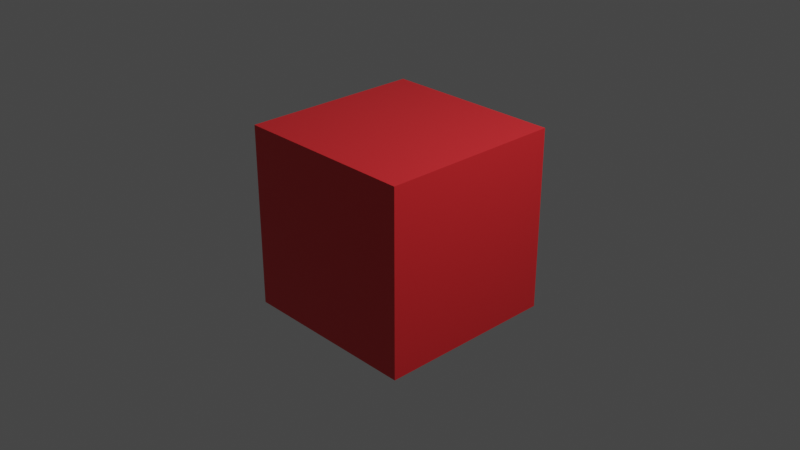 # Source: cubeanimation.blend  (saved by Blender 2.80.75; exported with 4.5.12 LTS)
import bpy
from mathutils import Matrix  # noqa: F401  (used for matrix-valued properties, if any)

bpy.ops.wm.read_factory_settings(use_empty=True)
scene = bpy.context.scene
scene.name = 'Scene'

# ---- collections
col_collection = bpy.data.collections.new('Collection'); scene.collection.children.link(col_collection)

# ---- materials (node trees are filled in below, after node groups)
mat_anim_mat = bpy.data.materials.new('Anim_Mat')
mat_anim_mat.alpha_threshold = 0.0
mat_anim_mat.use_transparent_shadow = False
mat_anim_mat.line_color = (0.0, 0.0, 0.0, 1.0)

# ---- material node trees
mat_anim_mat.use_nodes = True; mat_anim_mat.node_tree.nodes.clear()
_N = mat_anim_mat.node_tree.nodes; _L = mat_anim_mat.node_tree.links
n0 = _N.new('ShaderNodeOutputMaterial'); n0.name = 'Material Output'; n0.location = (300, 300)
n1 = _N.new('ShaderNodeBsdfPrincipled'); n1.name = 'Principled BSDF'; n1.location = (10, 300)
n1.distribution = 'GGX'
n1.subsurface_method = 'BURLEY'
n1.inputs[0].default_value = (0.8, 0.0258, 0.03246, 1.0)
n1.inputs[2].default_value = 0.4
n1.inputs[3].default_value = 1.45
n1.inputs[27].default_value = (0.0, 0.0, 0.0, 1.0)
n1.inputs[28].default_value = 1.0
_L.new(n1.outputs[0], n0.inputs[0])
n0.is_active_output = True

# ---- world
world_world = bpy.data.worlds.new('World'); scene.world = world_world
world_world.use_nodes = True; world_world.node_tree.nodes.clear()
_N = world_world.node_tree.nodes; _L = world_world.node_tree.links
n0 = _N.new('ShaderNodeOutputWorld'); n0.name = 'World Output'; n0.location = (300, 300)
n1 = _N.new('ShaderNodeBackground'); n1.name = 'Background'; n1.location = (10, 300)
n1.inputs[0].default_value = (0.05088, 0.05088, 0.05088, 1.0)
_L.new(n1.outputs[0], n0.inputs[0])
n0.is_active_output = True
world_world.color = (0.05088, 0.05088, 0.05088)
world_world.use_sun_shadow = False
world_world.sun_shadow_jitter_overblur = 0.0

# ---- cameras
cam_camera = bpy.data.cameras.new('Camera')
cam_camera.clip_end = 100.0
cam_camera.ortho_scale = 7.314

# ---- lights
light_light = bpy.data.lights.new('Light', 'POINT')
light_light.transmission_factor = 0.0
light_light.energy = 1000.0
light_light.shadow_soft_size = 0.1
light_light.shadow_maximum_resolution = 0.006
light_light.use_absolute_resolution = True

# ---- meshes
me_cube = bpy.data.meshes.new('Cube')
me_cube.from_pydata([(1.0, 1.0, 1.0), (1.0, 1.0, -1.0), (1.0, -1.0, 1.0), (1.0, -1.0, -1.0), (-1.0, 1.0, 1.0), (-1.0, 1.0, -1.0), (-1.0, -1.0, 1.0), (-1.0, -1.0, -1.0)], [], [(0, 4, 6, 2), (3, 2, 6, 7), (7, 6, 4, 5), (5, 1, 3, 7), (1, 0, 2, 3), (5, 4, 0, 1)])
_uv = me_cube.uv_layers.new(name='UVMap')
_uv.uv.foreach_set('vector', [0.375, 0.0, 0.625, 0.0, 0.625, 0.25, 0.375, 0.25, 0.375, 0.25, 0.625, 0.25, 0.625, 0.5, 0.375, 0.5, 0.375, 0.5, 0.625, 0.5, 0.625, 0.75, 0.375, 0.75, 0.375, 0.75, 0.625, 0.75, 0.625, 1.0, 0.375, 1.0, 0.125, 0.5, 0.375, 0.5, 0.375, 0.75, 0.125, 0.75, 0.625, 0.5, 0.875, 0.5, 0.875, 0.75, 0.625, 0.75])
me_cube.materials.append(mat_anim_mat)
me_cube.use_remesh_preserve_volume = False
me_cube.use_remesh_preserve_attributes = False
me_cube.use_mirror_vertex_groups = False
me_cube.update()

# ---- objects
ob_cube = bpy.data.objects.new('Cube', me_cube)
ob_light = bpy.data.objects.new('Light', light_light)
ob_camera = bpy.data.objects.new('Camera', cam_camera)

# ---- transforms, parenting, visibility, modifiers, constraints
ob_cube.location = (0.0, 0.001086, 0.0)
ob_cube.lock_rotations_4d = False
ob_cube.empty_display_type = 'ARROWS'
ob_cube.lineart.crease_threshold = 0.0
ob_light.location = (4.076, 1.005, 5.904)
ob_light.rotation_euler = (0.6503, 0.05522, 1.866)
ob_light.lock_rotations_4d = False
ob_light.empty_display_type = 'ARROWS'
ob_light.color = (0.0, 0.0, 0.0, 0.0)
ob_light.lineart.crease_threshold = 0.0
ob_camera.location = (7.359, -6.926, 4.958)
ob_camera.rotation_euler = (1.109, 0.0, 0.8149)
ob_camera.lock_rotations_4d = False
ob_camera.empty_display_type = 'ARROWS'
ob_camera.color = (0.0, 0.0, 0.0, 0.0)
ob_camera.display_type = 'WIRE'
ob_camera.lineart.crease_threshold = 0.0

# ---- collection membership
col_collection.objects.link(ob_cube)
col_collection.objects.link(ob_light)
col_collection.objects.link(ob_camera)

# ---- scene / render settings (as saved in the file)
scene.camera = ob_camera
scene.frame_start = 1; scene.frame_end = 250; scene.frame_set(0)
scene.render.engine = 'BLENDER_EEVEE_NEXT'
scene.cycles.use_denoising = False
scene.cycles.samples = 128
scene.cycles.sampling_pattern = 'TABULATED_SOBOL'
scene.cycles.use_adaptive_sampling = False
scene.cycles.use_light_tree = False
scene.view_settings.view_transform = 'Filmic'
bpy.context.view_layer.update()
